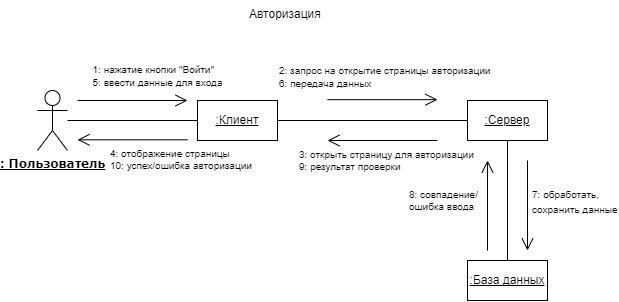

The diagram above was exported from draw.io. Its source (the exported page's mxGraphModel, read from the mxfile embedded in the PNG):
<mxGraphModel dx="891" dy="493" grid="1" gridSize="10" guides="1" tooltips="1" connect="1" arrows="1" fold="1" page="1" pageScale="1" pageWidth="1169" pageHeight="827" math="0" shadow="0">
  <root>
    <mxCell id="0" />
    <mxCell id="1" parent="0" />
    <mxCell id="tkT7_v8yqW9Iftektwnp-1" value="&lt;b style=&quot;font-family: Verdana;&quot;&gt;&lt;u&gt;: Пользователь&lt;/u&gt;&lt;/b&gt;" style="shape=umlActor;verticalLabelPosition=bottom;verticalAlign=top;html=1;outlineConnect=0;" parent="1" vertex="1">
      <mxGeometry x="220" y="140" width="30" height="60" as="geometry" />
    </mxCell>
    <mxCell id="tkT7_v8yqW9Iftektwnp-2" value="&lt;u&gt;:Клиент&lt;/u&gt;" style="rounded=0;whiteSpace=wrap;html=1;" parent="1" vertex="1">
      <mxGeometry x="380" y="150" width="80" height="40" as="geometry" />
    </mxCell>
    <mxCell id="tkT7_v8yqW9Iftektwnp-3" value=":Сервер" style="rounded=0;whiteSpace=wrap;html=1;fontStyle=4" parent="1" vertex="1">
      <mxGeometry x="650" y="150" width="80" height="40" as="geometry" />
    </mxCell>
    <mxCell id="tkT7_v8yqW9Iftektwnp-4" value=":База данных" style="rounded=0;whiteSpace=wrap;html=1;fontStyle=4" parent="1" vertex="1">
      <mxGeometry x="650" y="310" width="80" height="40" as="geometry" />
    </mxCell>
    <mxCell id="tkT7_v8yqW9Iftektwnp-5" value="" style="endArrow=none;html=1;rounded=0;" parent="1" source="tkT7_v8yqW9Iftektwnp-1" target="tkT7_v8yqW9Iftektwnp-2" edge="1">
      <mxGeometry width="50" height="50" relative="1" as="geometry">
        <mxPoint x="520" y="310" as="sourcePoint" />
        <mxPoint x="570" y="260" as="targetPoint" />
      </mxGeometry>
    </mxCell>
    <mxCell id="tkT7_v8yqW9Iftektwnp-6" value="" style="endArrow=none;html=1;rounded=0;" parent="1" source="tkT7_v8yqW9Iftektwnp-2" target="tkT7_v8yqW9Iftektwnp-3" edge="1">
      <mxGeometry width="50" height="50" relative="1" as="geometry">
        <mxPoint x="520" y="310" as="sourcePoint" />
        <mxPoint x="570" y="260" as="targetPoint" />
      </mxGeometry>
    </mxCell>
    <mxCell id="tkT7_v8yqW9Iftektwnp-7" value="" style="endArrow=none;html=1;rounded=0;" parent="1" source="tkT7_v8yqW9Iftektwnp-4" target="tkT7_v8yqW9Iftektwnp-3" edge="1">
      <mxGeometry width="50" height="50" relative="1" as="geometry">
        <mxPoint x="470" y="180" as="sourcePoint" />
        <mxPoint x="660" y="180" as="targetPoint" />
      </mxGeometry>
    </mxCell>
    <mxCell id="tkT7_v8yqW9Iftektwnp-8" value="" style="endArrow=open;html=1;rounded=0;endFill=0;strokeWidth=1;endSize=10;" parent="1" edge="1">
      <mxGeometry width="50" height="50" relative="1" as="geometry">
        <mxPoint x="260" y="150" as="sourcePoint" />
        <mxPoint x="370" y="150" as="targetPoint" />
      </mxGeometry>
    </mxCell>
    <mxCell id="tkT7_v8yqW9Iftektwnp-9" value="&lt;div style=&quot;text-align: left;&quot;&gt;&lt;font style=&quot;font-size: 10px; background-color: initial;&quot;&gt;1:&amp;nbsp;&lt;/font&gt;&lt;span style=&quot;font-size: 10px; background-color: initial;&quot;&gt;нажатие кнопки &quot;Войти&quot;&lt;/span&gt;&lt;/div&gt;&lt;font style=&quot;font-size: 10px;&quot;&gt;&lt;div style=&quot;text-align: left;&quot;&gt;&lt;span style=&quot;background-color: initial;&quot;&gt;5:&amp;nbsp;ввести данные для входа&lt;/span&gt;&lt;/div&gt;&lt;/font&gt;" style="text;html=1;align=center;verticalAlign=middle;resizable=0;points=[];autosize=1;strokeColor=none;fillColor=none;" parent="1" vertex="1">
      <mxGeometry x="265" y="105" width="150" height="40" as="geometry" />
    </mxCell>
    <mxCell id="tkT7_v8yqW9Iftektwnp-10" value="" style="endArrow=open;html=1;rounded=0;endFill=0;strokeWidth=1;endSize=10;" parent="1" edge="1">
      <mxGeometry width="50" height="50" relative="1" as="geometry">
        <mxPoint x="510" y="149.17" as="sourcePoint" />
        <mxPoint x="620" y="149.17" as="targetPoint" />
      </mxGeometry>
    </mxCell>
    <mxCell id="tkT7_v8yqW9Iftektwnp-11" value="&lt;p style=&quot;line-height: 100%;&quot;&gt;&lt;font style=&quot;font-size: 10px;&quot;&gt;&lt;font style=&quot;border-color: var(--border-color); font-size: 10px;&quot;&gt;2: запрос на открытие&amp;nbsp;&lt;/font&gt;страницы авторизации&lt;br&gt;6:&amp;nbsp;&lt;span style=&quot;background-color: initial;&quot;&gt;передача данных&lt;/span&gt;&lt;br&gt;&lt;/font&gt;&lt;/p&gt;" style="edgeLabel;html=1;align=left;verticalAlign=middle;resizable=0;points=[];fontSize=12;labelBackgroundColor=none;" parent="tkT7_v8yqW9Iftektwnp-10" connectable="0" vertex="1">
      <mxGeometry x="-0.2131" relative="1" as="geometry">
        <mxPoint x="-93" y="-24" as="offset" />
      </mxGeometry>
    </mxCell>
    <mxCell id="tkT7_v8yqW9Iftektwnp-12" value="" style="endArrow=open;html=1;rounded=0;endFill=0;strokeWidth=1;endSize=10;" parent="1" edge="1">
      <mxGeometry width="50" height="50" relative="1" as="geometry">
        <mxPoint x="710" y="210" as="sourcePoint" />
        <mxPoint x="710" y="300" as="targetPoint" />
      </mxGeometry>
    </mxCell>
    <mxCell id="tkT7_v8yqW9Iftektwnp-13" value="&lt;font style=&quot;font-size: 10px;&quot;&gt;&lt;font style=&quot;font-size: 10px;&quot;&gt;&lt;font style=&quot;font-size: 10px;&quot;&gt;&lt;font style=&quot;border-color: var(--border-color); font-size: 10px;&quot;&gt;7:&amp;nbsp;&lt;/font&gt;&lt;/font&gt;&lt;/font&gt;обработать, &lt;br&gt;сохранить данные&lt;/font&gt;" style="edgeLabel;html=1;align=left;verticalAlign=middle;resizable=0;points=[];fontSize=12;labelBackgroundColor=none;" parent="tkT7_v8yqW9Iftektwnp-12" connectable="0" vertex="1">
      <mxGeometry x="-0.2131" relative="1" as="geometry">
        <mxPoint x="3" y="5" as="offset" />
      </mxGeometry>
    </mxCell>
    <mxCell id="tkT7_v8yqW9Iftektwnp-14" value="" style="endArrow=open;html=1;rounded=0;endFill=0;strokeWidth=1;endSize=10;" parent="1" edge="1">
      <mxGeometry width="50" height="50" relative="1" as="geometry">
        <mxPoint x="670" y="300" as="sourcePoint" />
        <mxPoint x="670" y="210" as="targetPoint" />
      </mxGeometry>
    </mxCell>
    <mxCell id="tkT7_v8yqW9Iftektwnp-15" value="8:&amp;nbsp;совпадение/&lt;br&gt;ошибка ввода" style="edgeLabel;html=1;align=left;verticalAlign=middle;resizable=0;points=[];fontSize=10;labelBackgroundColor=none;" parent="tkT7_v8yqW9Iftektwnp-14" connectable="0" vertex="1">
      <mxGeometry x="-0.2131" relative="1" as="geometry">
        <mxPoint x="-80" y="-15" as="offset" />
      </mxGeometry>
    </mxCell>
    <mxCell id="tkT7_v8yqW9Iftektwnp-16" value="" style="endArrow=open;html=1;rounded=0;endFill=0;strokeWidth=1;endSize=10;" parent="1" edge="1">
      <mxGeometry width="50" height="50" relative="1" as="geometry">
        <mxPoint x="620" y="189.99999999999994" as="sourcePoint" />
        <mxPoint x="510" y="189.99999999999994" as="targetPoint" />
      </mxGeometry>
    </mxCell>
    <mxCell id="tkT7_v8yqW9Iftektwnp-17" value="&lt;font style=&quot;font-size: 10px;&quot;&gt;3: открыть страницу для авторизации&lt;br&gt;9:&amp;nbsp;&lt;/font&gt;результат проверки" style="edgeLabel;html=1;align=left;verticalAlign=middle;resizable=0;points=[];fontSize=10;labelBackgroundColor=none;" parent="tkT7_v8yqW9Iftektwnp-16" connectable="0" vertex="1">
      <mxGeometry x="-0.2131" relative="1" as="geometry">
        <mxPoint x="-97" y="20" as="offset" />
      </mxGeometry>
    </mxCell>
    <mxCell id="tkT7_v8yqW9Iftektwnp-18" value="&lt;div style=&quot;text-align: center;&quot;&gt;&lt;span style=&quot;background-color: initial;&quot;&gt;Авторизация&lt;/span&gt;&lt;/div&gt;" style="text;whiteSpace=wrap;html=1;" parent="1" vertex="1">
      <mxGeometry x="430" y="50" width="100" height="40" as="geometry" />
    </mxCell>
    <mxCell id="tkT7_v8yqW9Iftektwnp-19" value="" style="endArrow=open;html=1;rounded=0;endFill=0;strokeWidth=1;endSize=10;" parent="1" edge="1">
      <mxGeometry width="50" height="50" relative="1" as="geometry">
        <mxPoint x="370" y="189.30999999999995" as="sourcePoint" />
        <mxPoint x="260" y="189.30999999999995" as="targetPoint" />
      </mxGeometry>
    </mxCell>
    <mxCell id="tkT7_v8yqW9Iftektwnp-20" value="&lt;font style=&quot;font-size: 10px;&quot;&gt;4: отображение страницы&lt;br&gt;10:&amp;nbsp;&lt;/font&gt;успех/ошибка авторизации&amp;nbsp;" style="edgeLabel;html=1;align=left;verticalAlign=middle;resizable=0;points=[];fontSize=10;labelBackgroundColor=none;" parent="tkT7_v8yqW9Iftektwnp-19" connectable="0" vertex="1">
      <mxGeometry x="-0.2131" relative="1" as="geometry">
        <mxPoint x="-36" y="19" as="offset" />
      </mxGeometry>
    </mxCell>
  </root>
</mxGraphModel>